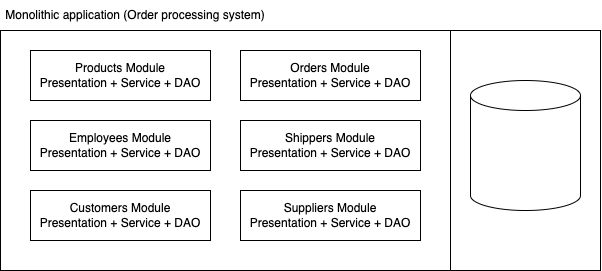

The diagram above was exported from draw.io. Its source (the exported page's mxGraphModel, read from the mxfile embedded in the PNG):
<mxGraphModel dx="826" dy="393" grid="1" gridSize="10" guides="1" tooltips="1" connect="1" arrows="1" fold="1" page="1" pageScale="1" pageWidth="827" pageHeight="1169" math="0" shadow="0">
  <root>
    <mxCell id="0" />
    <mxCell id="1" parent="0" />
    <mxCell id="2" value="" style="rounded=0;whiteSpace=wrap;html=1;" vertex="1" parent="1">
      <mxGeometry x="120" y="40" width="450" height="240" as="geometry" />
    </mxCell>
    <mxCell id="3" value="Monolithic application (Order processing system)" style="text;html=1;strokeColor=none;fillColor=none;align=center;verticalAlign=middle;whiteSpace=wrap;rounded=0;" vertex="1" parent="1">
      <mxGeometry x="120" y="10" width="270" height="30" as="geometry" />
    </mxCell>
    <mxCell id="4" value="Products Module&lt;br&gt;Presentation + Service + DAO" style="rounded=0;whiteSpace=wrap;html=1;" vertex="1" parent="1">
      <mxGeometry x="150" y="60" width="180" height="50" as="geometry" />
    </mxCell>
    <mxCell id="5" value="Employees Module&lt;br&gt;Presentation + Service + DAO" style="rounded=0;whiteSpace=wrap;html=1;" vertex="1" parent="1">
      <mxGeometry x="150" y="130" width="180" height="50" as="geometry" />
    </mxCell>
    <mxCell id="6" value="Customers Module&lt;br&gt;Presentation + Service + DAO" style="rounded=0;whiteSpace=wrap;html=1;" vertex="1" parent="1">
      <mxGeometry x="150" y="200" width="180" height="50" as="geometry" />
    </mxCell>
    <mxCell id="7" value="Orders Module&lt;br&gt;Presentation + Service + DAO" style="rounded=0;whiteSpace=wrap;html=1;" vertex="1" parent="1">
      <mxGeometry x="360" y="60" width="180" height="50" as="geometry" />
    </mxCell>
    <mxCell id="8" value="Shippers Module&lt;br&gt;Presentation + Service + DAO" style="rounded=0;whiteSpace=wrap;html=1;" vertex="1" parent="1">
      <mxGeometry x="360" y="130" width="180" height="50" as="geometry" />
    </mxCell>
    <mxCell id="9" value="Suppliers Module&lt;br&gt;Presentation + Service + DAO" style="rounded=0;whiteSpace=wrap;html=1;" vertex="1" parent="1">
      <mxGeometry x="360" y="200" width="180" height="50" as="geometry" />
    </mxCell>
    <mxCell id="10" value="" style="rounded=0;whiteSpace=wrap;html=1;" vertex="1" parent="1">
      <mxGeometry x="570" y="40" width="150" height="240" as="geometry" />
    </mxCell>
    <mxCell id="11" value="" style="shape=cylinder3;whiteSpace=wrap;html=1;boundedLbl=1;backgroundOutline=1;size=15;" vertex="1" parent="1">
      <mxGeometry x="590" y="90" width="110" height="130" as="geometry" />
    </mxCell>
  </root>
</mxGraphModel>